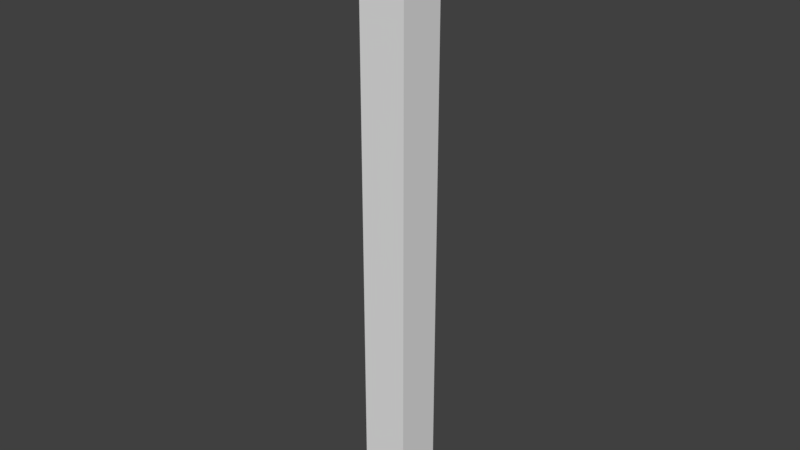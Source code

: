 # Source: SM_Corner_Fill_Ground_Floor_0.25x3.25x0.25.blend  (saved by Blender 2.78.0; exported with 4.5.12 LTS)
import bpy
from mathutils import Matrix  # noqa: F401  (used for matrix-valued properties, if any)

bpy.ops.wm.read_factory_settings(use_empty=True)
scene = bpy.context.scene
scene.name = 'Scene'

# ---- collections
col_collection_1 = bpy.data.collections.new('Collection 1'); scene.collection.children.link(col_collection_1)

# ---- world
world_world = bpy.data.worlds.new('World'); scene.world = world_world
world_world.color = (0.05088, 0.05088, 0.05088)
world_world.use_sun_shadow = False
world_world.sun_shadow_jitter_overblur = 0.0
world_world.cycles.sampling_method = 'MANUAL'

# ---- meshes
me_vert = bpy.data.meshes.new('Vert')
me_vert.from_pydata([(0.0, 0.0, -0.25), (0.0, 0.25, -0.25), (0.0, 0.25, 3.0), (0.0, 0.0, 3.0), (0.25, 0.0, -0.25), (0.25, 0.25, -0.25), (0.25, 0.25, 3.0), (0.25, 0.0, 3.0)], [], [(1, 0, 3, 2), (5, 6, 7, 4), (3, 0, 4, 7), (1, 2, 6, 5), (2, 3, 7, 6), (0, 1, 5, 4)])
me_vert.use_remesh_preserve_volume = False
me_vert.use_remesh_preserve_attributes = False
me_vert.use_mirror_vertex_groups = False
me_vert.update()

# ---- objects
ob_sm_corner_fill_ground_floor_0_25x3_25x0_25 = bpy.data.objects.new('SM_Corner_Fill_Ground_Floor_0.25x3.25x0.25', me_vert)

# ---- transforms, parenting, visibility, modifiers, constraints
ob_sm_corner_fill_ground_floor_0_25x3_25x0_25.location = (0.0, 0.0, 0.0)
ob_sm_corner_fill_ground_floor_0_25x3_25x0_25.lineart.crease_threshold = 0.0

# ---- collection membership
col_collection_1.objects.link(ob_sm_corner_fill_ground_floor_0_25x3_25x0_25)

# ---- scene / render settings (as saved in the file)
scene.frame_start = 1; scene.frame_end = 250; scene.frame_set(1)
scene.render.engine = 'BLENDER_EEVEE_NEXT'
scene.render.resolution_percentage = 50
scene.render.dither_intensity = 0.0
scene.cycles.use_denoising = False
scene.cycles.samples = 128
scene.cycles.sampling_pattern = 'TABULATED_SOBOL'
scene.cycles.light_sampling_threshold = 0.0
scene.cycles.use_adaptive_sampling = False
scene.cycles.use_light_tree = False
scene.cycles.blur_glossy = 0.0
scene.cycles.sample_clamp_indirect = 0.0
scene.view_settings.view_transform = 'Standard'
bpy.context.view_layer.update()

# ---- added for rendering (the .blend has no active camera and no usable light): camera, sun
cam_auto = bpy.data.cameras.new('AutoCamera')
cam_auto.lens = 50.0
cam_auto.sensor_width = 36.0
cam_auto.clip_end = 1000.0
ob_auto_camera = bpy.data.objects.new('AutoCamera', cam_auto)
scene.collection.objects.link(ob_auto_camera)
ob_auto_camera.location = (3.14972, -3.50466, 3.79478)
ob_auto_camera.rotation_euler = (1.09748, -7.21219e-08, 0.694738)
scene.camera = ob_auto_camera
light_auto_sun = bpy.data.lights.new('AutoSun', 'SUN')
light_auto_sun.energy = 3.0
light_auto_sun.angle = 0.0523599
ob_auto_sun = bpy.data.objects.new('AutoSun', light_auto_sun)
scene.collection.objects.link(ob_auto_sun)
ob_auto_sun.rotation_euler = (0.872665, 0.174533, 0.523599)
bpy.context.view_layer.update()
